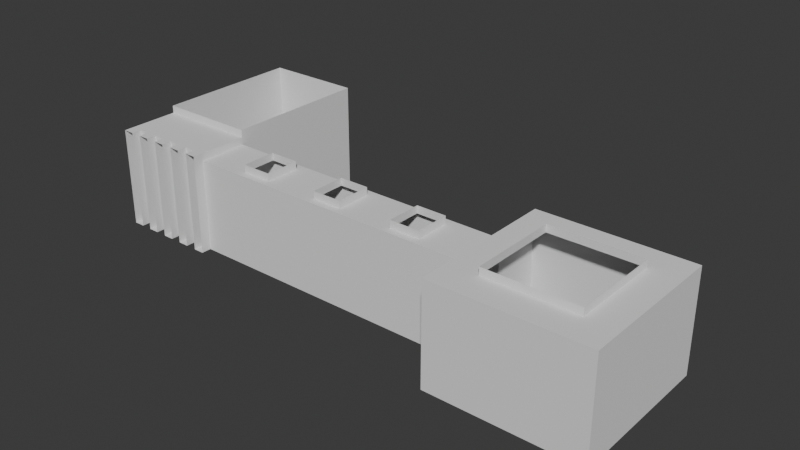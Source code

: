 # Source: left-wing.blend  (saved by Blender 4.0.36; exported with 4.5.12 LTS)
import bpy
from mathutils import Matrix  # noqa: F401  (used for matrix-valued properties, if any)

bpy.ops.wm.read_factory_settings(use_empty=True)
scene = bpy.context.scene
scene.name = 'Scene'

# ---- collections
col_collection = bpy.data.collections.new('Collection'); scene.collection.children.link(col_collection)

# ---- world
world_world = bpy.data.worlds.new('World'); scene.world = world_world
world_world.use_nodes = True; world_world.node_tree.nodes.clear()
_N = world_world.node_tree.nodes; _L = world_world.node_tree.links
n0 = _N.new('ShaderNodeOutputWorld'); n0.name = 'World Output'; n0.location = (300, 300)
n1 = _N.new('ShaderNodeBackground'); n1.name = 'Background'; n1.location = (10, 300)
n1.inputs[0].default_value = (0.05088, 0.05088, 0.05088, 1.0)
_L.new(n1.outputs[0], n0.inputs[0])
n0.is_active_output = True
world_world.color = (0.05088, 0.05088, 0.05088)
world_world.use_sun_shadow = False
world_world.sun_shadow_jitter_overblur = 0.0

# ---- meshes
me_plane = bpy.data.meshes.new('Plane')
me_plane.from_pydata([(-3.0, -3.0, 0.0), (3.0, -3.0, 0.0), (-3.0, 3.0, 0.0), (3.0, 3.0, 0.0), (-3.0, 3.0, 4.0), (3.0, 3.0, 4.0), (-3.0, -3.0, 4.0), (3.0, -3.0, 4.0), (-3.0, 1.0, 0.0), (-3.0, -1.0, 0.0), (-3.0, 1.0, 4.0), (-3.0, -1.0, 4.0), (1.8, 1.8, 4.0), (-1.8, 1.8, 4.0), (-1.8, -1.8, 4.0), (1.8, -1.8, 4.0), (-1.8, -0.6, 4.0), (-1.8, 0.6, 4.0), (1.8, 1.8, 4.3), (-1.8, 1.8, 4.3), (-1.8, -1.8, 4.3), (1.8, -1.8, 4.3), (-1.8, -0.6, 4.3), (-1.8, 0.6, 4.3), (-15.0, 1.0, 0.0), (-15.0, -1.0, 0.0), (-15.0, -1.0, 4.0), (-19.0, 1.0, 0.0), (-19.0, -1.0, 0.0), (-19.0, -1.0, 4.0), (-15.0, 7.0, 0.0), (-15.0, 7.0, 4.0), (-19.0, 7.0, 0.0), (-19.0, 7.0, 4.0), (-15.0, 1.0, 4.0), (-19.0, 1.0, 4.0), (-15.0, 1.0, 4.3), (-19.0, 1.0, 4.3), (-18.56, -1.0, 4.0), (-18.11, -1.0, 4.0), (-17.67, -1.0, 4.0), (-17.22, -1.0, 4.0), (-16.78, -1.0, 4.0), (-16.33, -1.0, 4.0), (-15.89, -1.0, 4.0), (-15.44, -1.0, 4.0), (-15.44, -1.0, 0.0), (-15.89, -1.0, 0.0), (-16.33, -1.0, 0.0), (-16.78, -1.0, 0.0), (-17.22, -1.0, 0.0), (-17.67, -1.0, 0.0), (-18.11, -1.0, 0.0), (-18.56, -1.0, 0.0), (-19.0, -1.4, 0.0), (-19.0, -1.4, 4.0), (-18.56, -1.4, 4.0), (-18.56, -1.4, 0.0), (-18.11, -1.4, 4.0), (-17.67, -1.4, 4.0), (-17.67, -1.4, 0.0), (-18.11, -1.4, 0.0), (-17.22, -1.4, 4.0), (-16.78, -1.4, 4.0), (-16.78, -1.4, 0.0), (-17.22, -1.4, 0.0), (-16.33, -1.4, 4.0), (-15.89, -1.4, 4.0), (-15.89, -1.4, 0.0), (-16.33, -1.4, 0.0), (-15.0, -1.4, 0.0), (-15.0, -1.4, 4.0), (-15.44, -1.4, 4.0), (-15.44, -1.4, 0.0), (-15.0, 7.0, 4.3), (-19.0, 7.0, 4.3), (-3.0, -1.0, 3.7), (-15.0, -1.0, 3.7), (-3.0, 1.0, 3.7), (-15.0, 1.0, 3.7), (-13.29, -1.0, 3.7), (-11.57, -1.0, 3.7), (-9.857, -1.0, 3.7), (-8.143, -1.0, 3.7), (-6.429, -1.0, 3.7), (-4.714, -1.0, 3.7), (-13.29, 1.0, 3.7), (-11.57, 1.0, 3.7), (-9.857, 1.0, 3.7), (-8.143, 1.0, 3.7), (-6.429, 1.0, 3.7), (-4.714, 1.0, 3.7), (-6.171, -0.7, 3.7), (-4.971, -0.7, 3.7), (-6.171, 0.7, 3.7), (-4.971, 0.7, 3.7), (-9.6, -0.7, 3.7), (-8.4, -0.7, 3.7), (-9.6, 0.7, 3.7), (-8.4, 0.7, 3.7), (-13.03, -0.7, 3.7), (-11.83, -0.7, 3.7), (-13.03, 0.7, 3.7), (-11.83, 0.7, 3.7), (-6.171, -0.7, 4.0), (-4.971, -0.7, 4.0), (-6.171, 0.7, 4.0), (-4.971, 0.7, 4.0), (-9.6, -0.7, 4.0), (-8.4, -0.7, 4.0), (-9.6, 0.7, 4.0), (-8.4, 0.7, 4.0), (-13.03, -0.7, 4.0), (-11.83, -0.7, 4.0), (-13.03, 0.7, 4.0), (-11.83, 0.7, 4.0)], [], [(0, 1, 3, 2, 8, 9), (2, 3, 5, 4), (1, 0, 6, 7), (1, 7, 5, 3), (5, 7, 15, 12), (14, 16, 22, 20), (11, 10, 17, 16), (4, 5, 12, 13), (6, 11, 16, 14), (7, 6, 14, 15), (10, 4, 13, 17), (15, 14, 20, 21), (17, 13, 19, 23), (12, 15, 21, 18), (13, 12, 18, 19), (16, 17, 23, 22), (9, 8, 24, 25), (10, 11, 76, 78), (25, 24, 27, 28, 53, 52, 51, 50, 49, 48, 47, 46), (34, 26, 45, 44, 43, 42, 41, 40, 39, 38, 29, 35), (27, 24, 30, 32), (27, 35, 29, 28), (35, 27, 32, 33), (31, 33, 32, 30), (34, 35, 37, 36), (44, 45, 46, 47), (42, 43, 48, 49), (40, 41, 50, 51), (38, 39, 52, 53), (29, 38, 56, 55), (38, 53, 57, 56), (28, 29, 55, 54), (53, 28, 54, 57), (39, 40, 59, 58), (40, 51, 60, 59), (51, 52, 61, 60), (52, 39, 58, 61), (41, 42, 63, 62), (42, 49, 64, 63), (49, 50, 65, 64), (50, 41, 62, 65), (48, 43, 66, 69), (43, 44, 67, 66), (44, 47, 68, 67), (47, 48, 69, 68), (25, 46, 73, 70), (46, 45, 72, 73), (45, 26, 71, 72), (71, 26, 77, 25, 70), (33, 31, 74, 75), (35, 33, 75, 37), (31, 34, 36, 74), (86, 80, 77, 79), (26, 34, 79, 77), (8, 78, 91, 90, 89, 88, 87, 86, 79, 24), (9, 25, 77, 80, 81, 82, 83, 84, 85, 76), (30, 24, 79, 34, 31), (9, 76, 11, 6, 0), (4, 10, 78, 8, 2), (78, 76, 85, 91), (85, 84, 92, 93), (90, 84, 83, 89), (83, 82, 96, 97), (88, 82, 81, 87), (86, 87, 103, 102), (98, 99, 111, 110), (91, 85, 93, 95), (84, 90, 94, 92), (90, 91, 95, 94), (95, 93, 105, 107), (89, 83, 97, 99), (82, 88, 98, 96), (88, 89, 99, 98), (100, 102, 114, 112), (87, 81, 101, 103), (81, 80, 100, 101), (80, 86, 102, 100), (101, 100, 112, 113), (92, 94, 106, 104), (99, 97, 109, 111), (102, 103, 115, 114), (93, 92, 104, 105), (96, 98, 110, 108), (103, 101, 113, 115), (94, 95, 107, 106), (97, 96, 108, 109)])
_uv = me_plane.uv_layers.new(name='UVMap')
_uv.uv.foreach_set('vector', [0.4882, 0.7156, 0.7429, 0.7156, 0.7429, 0.9703, 0.4882, 0.9703, 0.4882, 0.8854, 0.4882, 0.8005, 0.659, 0.7146, 0.659, 0.4599, 0.8288, 0.4599, 0.8288, 0.7146, 0.9995, 0.000472, 0.9995, 0.2552, 0.8297, 0.2552, 0.8297, 0.000472, 0.4873, 0.9703, 0.3175, 0.9703, 0.3175, 0.7156, 0.4873, 0.7156, 0.2551, 0.7659, 0.0006352, 0.7659, 0.05156, 0.7149, 0.2042, 0.7149, 0.09529, 0.9196, 0.09529, 0.8687, 0.108, 0.8687, 0.108, 0.9196, 0.08541, 0.5108, 0.1704, 0.5111, 0.1532, 0.562, 0.1024, 0.5616, 0.2552, 0.5113, 0.2551, 0.7659, 0.2042, 0.7149, 0.2042, 0.5621, 0.000472, 0.5111, 0.08541, 0.5108, 0.1024, 0.5616, 0.05153, 0.5621, 0.0006352, 0.7659, 0.000472, 0.5111, 0.05153, 0.5621, 0.05156, 0.7149, 0.1704, 0.5111, 0.2552, 0.5113, 0.2042, 0.5621, 0.1532, 0.562, 0.08066, 0.7668, 0.08066, 0.9196, 0.06793, 0.9196, 0.06793, 0.7668, 0.09529, 0.8177, 0.09529, 0.7668, 0.108, 0.7668, 0.108, 0.8177, 0.09434, 0.7668, 0.09434, 0.9196, 0.08161, 0.9196, 0.08161, 0.7668, 0.05425, 0.9196, 0.05425, 0.7668, 0.06698, 0.7668, 0.06698, 0.9196, 0.09529, 0.8687, 0.09529, 0.8177, 0.108, 0.8177, 0.108, 0.8687, 0.4024, 0.000472, 0.4873, 0.000472, 0.4873, 0.5099, 0.4024, 0.5099, 0.9137, 0.8005, 0.9137, 0.8854, 0.9009, 0.8854, 0.9009, 0.8005, 0.4882, 0.3401, 0.4882, 0.2552, 0.658, 0.2552, 0.658, 0.3401, 0.6392, 0.3401, 0.6203, 0.3401, 0.6014, 0.3401, 0.5825, 0.3401, 0.5637, 0.3401, 0.5448, 0.3401, 0.5259, 0.3401, 0.5071, 0.3401, 0.8297, 0.2561, 0.9146, 0.2561, 0.9146, 0.275, 0.9146, 0.2939, 0.9146, 0.3127, 0.9146, 0.3316, 0.9146, 0.3505, 0.9146, 0.3693, 0.9146, 0.3882, 0.9146, 0.4071, 0.9146, 0.4259, 0.8297, 0.4259, 0.658, 0.2552, 0.4882, 0.2552, 0.4882, 0.000472, 0.658, 0.000472, 0.4882, 0.6127, 0.658, 0.6127, 0.658, 0.6976, 0.4882, 0.6976, 0.658, 0.6127, 0.4882, 0.6127, 0.4882, 0.358, 0.658, 0.358, 0.4873, 0.7146, 0.3175, 0.7146, 0.3175, 0.5448, 0.4873, 0.5448, 0.3165, 0.5448, 0.3165, 0.7146, 0.3038, 0.7146, 0.3038, 0.5448, 0.3024, 0.8514, 0.2835, 0.8514, 0.2835, 0.6816, 0.3024, 0.6816, 0.8684, 0.6297, 0.8495, 0.6297, 0.8495, 0.4599, 0.8684, 0.4599, 0.8486, 0.6297, 0.8297, 0.6297, 0.8297, 0.4599, 0.8486, 0.4599, 0.3024, 0.6807, 0.2835, 0.6807, 0.2835, 0.5108, 0.3024, 0.5108, 0.9146, 0.4259, 0.9146, 0.4071, 0.9316, 0.4071, 0.9316, 0.4259, 0.8693, 0.6297, 0.8693, 0.4599, 0.8863, 0.4599, 0.8863, 0.6297, 0.4882, 0.6976, 0.658, 0.6976, 0.658, 0.7146, 0.4882, 0.7146, 0.6392, 0.3401, 0.658, 0.3401, 0.658, 0.3571, 0.6392, 0.3571, 0.9146, 0.3882, 0.9146, 0.3693, 0.9316, 0.3693, 0.9316, 0.3882, 0.8873, 0.6297, 0.8873, 0.4599, 0.9042, 0.4599, 0.9042, 0.6297, 0.6014, 0.3401, 0.6203, 0.3401, 0.6203, 0.3571, 0.6014, 0.3571, 0.2732, 0.7665, 0.2732, 0.9363, 0.2562, 0.9363, 0.2562, 0.7665, 0.9146, 0.3505, 0.9146, 0.3316, 0.9316, 0.3316, 0.9316, 0.3505, 0.9052, 0.6297, 0.9052, 0.4599, 0.9222, 0.4599, 0.9222, 0.6297, 0.5637, 0.3401, 0.5825, 0.3401, 0.5825, 0.3571, 0.5637, 0.3571, 0.01745, 0.7668, 0.01745, 0.9366, 0.000472, 0.9366, 0.000472, 0.7668, 0.03538, 0.7668, 0.03538, 0.9366, 0.0184, 0.9366, 0.0184, 0.7668, 0.9146, 0.3127, 0.9146, 0.2939, 0.9316, 0.2939, 0.9316, 0.3127, 0.9146, 0.8854, 0.9146, 0.7156, 0.9316, 0.7156, 0.9316, 0.8854, 0.5259, 0.3401, 0.5448, 0.3401, 0.5448, 0.3571, 0.5259, 0.3571, 0.4882, 0.3401, 0.5071, 0.3401, 0.5071, 0.3571, 0.4882, 0.3571, 0.0533, 0.7668, 0.0533, 0.9366, 0.03632, 0.9366, 0.03632, 0.7668, 0.9146, 0.275, 0.9146, 0.2561, 0.9316, 0.2561, 0.9316, 0.275, 0.659, 0.3571, 0.659, 0.3401, 0.6717, 0.3401, 0.8288, 0.3401, 0.8288, 0.3571, 0.3038, 0.8854, 0.3038, 0.7156, 0.3165, 0.7156, 0.3165, 0.8854, 0.2699, 0.7656, 0.2699, 0.5108, 0.2826, 0.5108, 0.2826, 0.7656, 0.2689, 0.5108, 0.2689, 0.7656, 0.2562, 0.7656, 0.2562, 0.5108, 0.3165, 0.4371, 0.4014, 0.4371, 0.4014, 0.5099, 0.3165, 0.5099, 0.659, 0.3401, 0.659, 0.2552, 0.6717, 0.2552, 0.6717, 0.3401, 0.000472, 0.000472, 0.1575, 0.000472, 0.1575, 0.07325, 0.1575, 0.146, 0.1575, 0.2188, 0.1575, 0.2916, 0.1575, 0.3644, 0.1575, 0.4371, 0.1575, 0.5099, 0.0004721, 0.5099, 0.1585, 0.5099, 0.1585, 0.000472, 0.3156, 0.000472, 0.3156, 0.07325, 0.3156, 0.146, 0.3156, 0.2188, 0.3156, 0.2916, 0.3156, 0.3644, 0.3156, 0.4371, 0.3156, 0.5099, 0.8288, 0.000472, 0.8288, 0.2552, 0.6717, 0.2552, 0.659, 0.2552, 0.659, 0.000472, 0.7439, 0.8854, 0.9009, 0.8854, 0.9137, 0.8854, 0.9137, 0.9703, 0.7439, 0.9703, 0.9137, 0.7156, 0.9137, 0.8005, 0.9009, 0.8005, 0.7439, 0.8005, 0.7439, 0.7156, 0.3165, 0.000472, 0.4014, 0.000472, 0.4014, 0.07325, 0.3165, 0.07325, 0.4014, 0.07325, 0.4014, 0.146, 0.3887, 0.1351, 0.3887, 0.08416, 0.3165, 0.146, 0.4014, 0.146, 0.4014, 0.2188, 0.3165, 0.2188, 0.4014, 0.2188, 0.4014, 0.2916, 0.3887, 0.2807, 0.3887, 0.2297, 0.3165, 0.2916, 0.4014, 0.2916, 0.4014, 0.3644, 0.3165, 0.3644, 0.3165, 0.4371, 0.3165, 0.3644, 0.3292, 0.3753, 0.3292, 0.4262, 0.7684, 0.4505, 0.7684, 0.3995, 0.7811, 0.3995, 0.7811, 0.4505, 0.3165, 0.07325, 0.4014, 0.07325, 0.3887, 0.08416, 0.3292, 0.08416, 0.4014, 0.146, 0.3165, 0.146, 0.3292, 0.1351, 0.3887, 0.1351, 0.3165, 0.146, 0.3165, 0.07325, 0.3292, 0.08416, 0.3292, 0.1351, 0.6717, 0.3995, 0.6717, 0.459, 0.659, 0.459, 0.659, 0.3995, 0.3165, 0.2188, 0.4014, 0.2188, 0.3887, 0.2297, 0.3292, 0.2297, 0.4014, 0.2916, 0.3165, 0.2916, 0.3292, 0.2807, 0.3887, 0.2807, 0.3165, 0.2916, 0.3165, 0.2188, 0.3292, 0.2297, 0.3292, 0.2807, 0.7, 0.459, 0.7, 0.3995, 0.7127, 0.3995, 0.7127, 0.459, 0.3165, 0.3644, 0.4014, 0.3644, 0.3887, 0.3753, 0.3292, 0.3753, 0.4014, 0.3644, 0.4014, 0.4371, 0.3887, 0.4262, 0.3887, 0.3753, 0.4014, 0.4371, 0.3165, 0.4371, 0.3292, 0.4262, 0.3887, 0.4262, 0.741, 0.4505, 0.741, 0.3995, 0.7538, 0.3995, 0.7538, 0.4505, 0.7137, 0.459, 0.7137, 0.3995, 0.7264, 0.3995, 0.7264, 0.459, 0.6854, 0.3995, 0.6854, 0.459, 0.6726, 0.459, 0.6726, 0.3995, 0.7821, 0.4505, 0.7821, 0.3995, 0.7948, 0.3995, 0.7948, 0.4505, 0.8085, 0.3995, 0.8085, 0.4505, 0.7958, 0.4505, 0.7958, 0.3995, 0.7274, 0.459, 0.7274, 0.3995, 0.7401, 0.3995, 0.7401, 0.459, 0.6991, 0.3995, 0.6991, 0.459, 0.6863, 0.459, 0.6863, 0.3995, 0.109, 0.8177, 0.109, 0.7668, 0.1217, 0.7668, 0.1217, 0.8177, 0.7547, 0.4505, 0.7547, 0.3995, 0.7675, 0.3995, 0.7675, 0.4505])
me_plane.update()

# ---- objects
ob_plane = bpy.data.objects.new('Plane', me_plane)

# ---- transforms, parenting, visibility, modifiers, constraints
ob_plane.location = (0.0, 0.0, 0.0)

# ---- collection membership
col_collection.objects.link(ob_plane)

# ---- scene / render settings (as saved in the file)
scene.frame_start = 1; scene.frame_end = 250; scene.frame_set(55)
scene.render.engine = 'BLENDER_EEVEE_NEXT'
scene.cycles.sampling_pattern = 'TABULATED_SOBOL'
bpy.context.view_layer.update()

# ---- added for rendering (the .blend has no active camera and no usable light): camera, sun
cam_auto = bpy.data.cameras.new('AutoCamera')
cam_auto.lens = 50.0
cam_auto.sensor_width = 36.0
cam_auto.clip_end = 1000.0
ob_auto_camera = bpy.data.objects.new('AutoCamera', cam_auto)
scene.collection.objects.link(ob_auto_camera)
ob_auto_camera.location = (14.7103, -25.2523, 20.3182)
ob_auto_camera.rotation_euler = (1.09748, -7.21219e-08, 0.694738)
scene.camera = ob_auto_camera
light_auto_sun = bpy.data.lights.new('AutoSun', 'SUN')
light_auto_sun.energy = 3.0
light_auto_sun.angle = 0.0523599
ob_auto_sun = bpy.data.objects.new('AutoSun', light_auto_sun)
scene.collection.objects.link(ob_auto_sun)
ob_auto_sun.rotation_euler = (0.872665, 0.174533, 0.523599)
bpy.context.view_layer.update()
